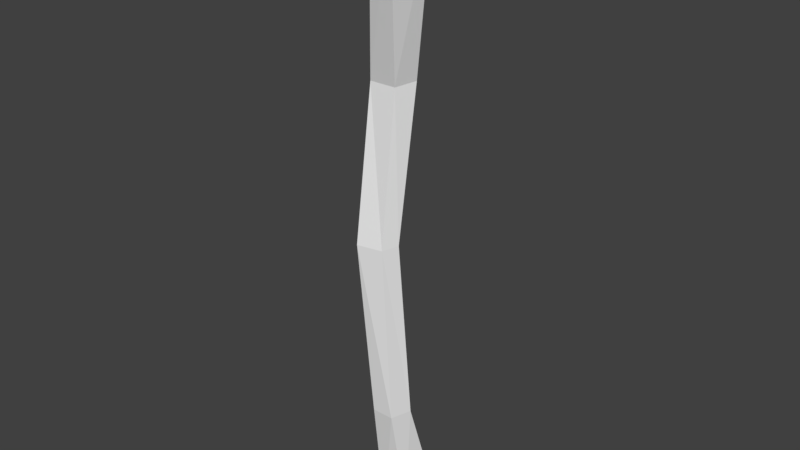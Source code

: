 # Source: stick.blend  (saved by Blender 2.77.0; exported with 4.5.12 LTS)
import bpy
from mathutils import Matrix  # noqa: F401  (used for matrix-valued properties, if any)

bpy.ops.wm.read_factory_settings(use_empty=True)
scene = bpy.context.scene
scene.name = 'Scene'

# ---- collections
col_collection_1 = bpy.data.collections.new('Collection 1'); scene.collection.children.link(col_collection_1)

# ---- world
world_world = bpy.data.worlds.new('World'); scene.world = world_world
world_world.color = (0.05088, 0.05088, 0.05088)
world_world.use_sun_shadow = False
world_world.sun_shadow_jitter_overblur = 0.0
world_world.cycles.sampling_method = 'MANUAL'

# ---- meshes
me_cylinder = bpy.data.meshes.new('Cylinder')
me_cylinder.from_pydata([(-0.01453, -0.02062, -0.3926), (-0.07863, 0.1011, 0.3161), (0.02753, -0.02986, -0.4), (-0.0219, 0.04409, 0.2751), (0.01334, -0.07352, -0.4), (-0.03607, -0.00165, 0.2717), (-0.03258, -0.07352, -0.4), (-0.09459, -0.00165, 0.2717), (-0.04676, -0.02986, -0.4), (-0.1166, 0.04409, 0.2751), (-0.01923, 0.04338, 0.6374), (0.03759, 0.01069, 0.6113), (0.009229, -0.06646, 0.6229), (-0.03669, -0.06475, 0.6238), (-0.0493, -0.02058, 0.6224), (-1.279e-08, 0.05448, -0.6645), (0.04323, 0.03229, -0.6373), (0.02646, -0.04276, -0.6322), (-0.03202, -0.04408, -0.6645), (-0.05182, 0.01684, -0.6645), (-0.04772, 0.003354, -0.03217), (-0.005469, -0.02734, -0.03217), (-0.01857, -0.06133, -0.03404), (-0.07187, -0.07205, -0.03389), (-0.08996, -0.02734, -0.03217)], [], [(20, 1, 3, 21), (21, 3, 5, 22), (22, 5, 7, 23), (9, 7, 13, 14), (23, 7, 9, 24), (24, 9, 1, 20), (2, 4, 17, 16), (11, 10, 14, 13, 12), (5, 3, 11, 12), (1, 9, 14, 10), (3, 1, 10, 11), (7, 5, 12, 13), (15, 16, 17, 18, 19), (8, 0, 15, 19), (0, 2, 16, 15), (4, 6, 18, 17), (6, 8, 19, 18), (8, 24, 20, 0), (6, 23, 24, 8), (4, 22, 23, 6), (2, 21, 22, 4), (0, 20, 21, 2)])
me_cylinder.use_remesh_preserve_volume = False
me_cylinder.use_remesh_preserve_attributes = False
me_cylinder.use_mirror_vertex_groups = False
me_cylinder.update()

# ---- objects
ob_cylinder = bpy.data.objects.new('Cylinder', me_cylinder)

# ---- transforms, parenting, visibility, modifiers, constraints
ob_cylinder.location = (0.0, 0.0, 0.0)
ob_cylinder.lineart.crease_threshold = 0.0

# ---- collection membership
col_collection_1.objects.link(ob_cylinder)

# ---- scene / render settings (as saved in the file)
scene.frame_start = 1; scene.frame_end = 250; scene.frame_set(1)
scene.render.engine = 'BLENDER_EEVEE_NEXT'
scene.render.resolution_percentage = 50
scene.render.dither_intensity = 0.0
scene.cycles.use_denoising = False
scene.cycles.samples = 128
scene.cycles.sampling_pattern = 'TABULATED_SOBOL'
scene.cycles.light_sampling_threshold = 0.0
scene.cycles.use_adaptive_sampling = False
scene.cycles.use_light_tree = False
scene.cycles.blur_glossy = 0.0
scene.cycles.sample_clamp_indirect = 0.0
scene.view_settings.view_transform = 'Standard'
bpy.context.view_layer.update()

# ---- added for rendering (the .blend has no active camera and no usable light): camera, sun
cam_auto = bpy.data.cameras.new('AutoCamera')
cam_auto.lens = 50.0
cam_auto.sensor_width = 36.0
cam_auto.clip_end = 1000.0
ob_auto_camera = bpy.data.objects.new('AutoCamera', cam_auto)
scene.collection.objects.link(ob_auto_camera)
ob_auto_camera.location = (1.18756, -1.45529, 0.965854)
ob_auto_camera.rotation_euler = (1.09748, -7.21219e-08, 0.694738)
scene.camera = ob_auto_camera
light_auto_sun = bpy.data.lights.new('AutoSun', 'SUN')
light_auto_sun.energy = 3.0
light_auto_sun.angle = 0.0523599
ob_auto_sun = bpy.data.objects.new('AutoSun', light_auto_sun)
scene.collection.objects.link(ob_auto_sun)
ob_auto_sun.rotation_euler = (0.872665, 0.174533, 0.523599)
bpy.context.view_layer.update()
